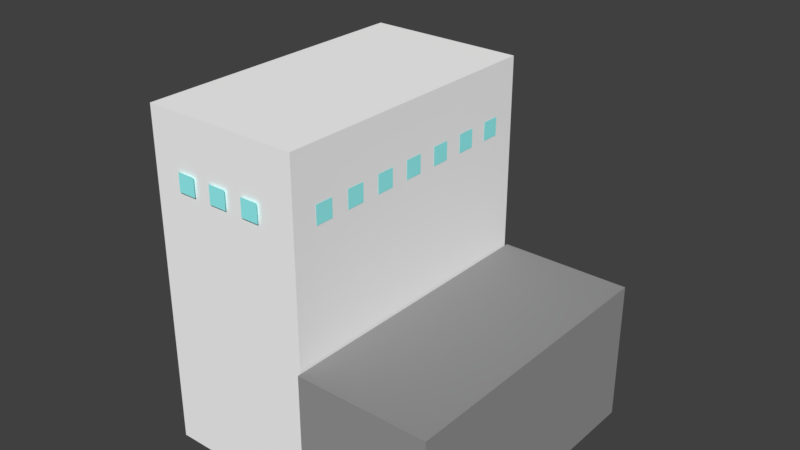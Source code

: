 # Source: rocket.blend  (saved by Blender 2.79.0; exported with 4.5.12 LTS)
import bpy
from mathutils import Matrix  # noqa: F401  (used for matrix-valued properties, if any)

bpy.ops.wm.read_factory_settings(use_empty=True)
scene = bpy.context.scene
scene.name = 'Scene'

# ---- collections
col_collection_1 = bpy.data.collections.new('Collection 1'); scene.collection.children.link(col_collection_1)

# ---- materials (node trees are filled in below, after node groups)
mat_material_006 = bpy.data.materials.new('Material.006')
mat_material_006.alpha_threshold = 0.0
mat_material_006.use_transparent_shadow = False
mat_material_006.diffuse_color = (0.0, 0.0, 0.0, 1.0)
mat_material_006.roughness = 0.5
mat_material_007 = bpy.data.materials.new('Material.007')
mat_material_007.alpha_threshold = 0.0
mat_material_007.use_transparent_shadow = False
mat_material_007.roughness = 0.5
mat_material = bpy.data.materials.new('Material')
mat_material.alpha_threshold = 0.0
mat_material.use_transparent_shadow = False
mat_material.diffuse_color = (1.0, 1.0, 1.0, 1.0)
mat_material.roughness = 0.5
mat_material_001 = bpy.data.materials.new('Material.001')
mat_material_001.alpha_threshold = 0.0
mat_material_001.use_transparent_shadow = False
mat_material_001.diffuse_color = (0.04696, 0.01646, 1.196e-07, 1.0)
mat_material_001.roughness = 0.5
mat_material_004 = bpy.data.materials.new('Material.004')
mat_material_004.alpha_threshold = 0.0
mat_material_004.use_transparent_shadow = False
mat_material_004.diffuse_color = (0.3185, 0.3185, 0.3185, 1.0)
mat_material_004.roughness = 0.5
mat_material_005 = bpy.data.materials.new('Material.005')
mat_material_005.alpha_threshold = 0.0
mat_material_005.use_transparent_shadow = False
mat_material_005.diffuse_color = (0.3374, 1.0, 1.0, 1.0)
mat_material_005.roughness = 0.5
mat_material_002 = bpy.data.materials.new('Material.002')
mat_material_002.alpha_threshold = 0.0
mat_material_002.use_transparent_shadow = False
mat_material_002.roughness = 0.5

# ---- material node trees

# ---- world
world_world = bpy.data.worlds.new('World'); scene.world = world_world
world_world.color = (0.05088, 0.05088, 0.05088)
world_world.use_sun_shadow = False
world_world.sun_shadow_jitter_overblur = 0.0
world_world.cycles.sampling_method = 'MANUAL'

# ---- meshes
me_cube = bpy.data.meshes.new('Cube')
me_cube.from_pydata([(-1.0, -1.0, -1.0), (-1.0, 1.0, -1.0), (1.0, -1.0, -1.0), (1.0, 1.0, -1.0), (-1.4, 0.0, -1.0), (0.0, 1.4, -1.0), (1.4, 0.0, -1.0), (0.0, -1.4, -1.0), (-1.3, -0.5, -1.0), (-0.5, 1.3, -1.0), (1.3, 0.5, -1.0), (0.5, -1.3, -1.0), (-1.3, 0.5, -1.0), (0.5, 1.3, -1.0), (1.3, -0.5, -1.0), (-0.5, -1.3, -1.0), (-1.0, -1.0, 2.0), (-1.0, 1.0, 2.0), (1.0, -1.0, 2.0), (1.0, 1.0, 2.0), (-1.4, 0.0, 2.0), (0.0, 1.4, 2.0), (1.4, 0.0, 2.0), (0.0, -1.4, 2.0), (-1.3, -0.5, 2.0), (-0.5, 1.3, 2.0), (1.3, 0.5, 2.0), (0.5, -1.3, 2.0), (-1.3, 0.5, 2.0), (0.5, 1.3, 2.0), (1.3, -0.5, 2.0), (-0.5, -1.3, 2.0), (-1.0, -1.0, 13.0), (-1.0, 1.0, 13.0), (1.0, -1.0, 13.0), (1.0, 1.0, 13.0), (-1.4, 0.0, 13.0), (0.0, 1.4, 13.0), (1.4, 0.0, 13.0), (0.0, -1.4, 13.0), (-1.3, -0.5, 13.0), (-0.5, 1.3, 13.0), (1.3, 0.5, 13.0), (0.5, -1.3, 13.0), (-1.3, 0.5, 13.0), (0.5, 1.3, 13.0), (1.3, -0.5, 13.0), (-0.5, -1.3, 13.0), (-1.0, -1.0, 17.0), (-1.0, 1.0, 17.0), (1.0, -1.0, 17.0), (1.0, 1.0, 17.0), (-1.4, 0.0, 17.0), (0.0, 1.4, 17.0), (1.4, 0.0, 17.0), (0.0, -1.4, 17.0), (-1.3, -0.5, 17.0), (-0.5, 1.3, 17.0), (1.3, 0.5, 17.0), (0.5, -1.3, 17.0), (-1.3, 0.5, 17.0), (0.5, 1.3, 17.0), (1.3, -0.5, 17.0), (-0.5, -1.3, 17.0), (-1.0, -1.0, 17.4), (-1.0, 1.0, 17.4), (1.0, -1.0, 17.4), (1.0, 1.0, 17.4), (-1.4, 0.0, 17.4), (0.0, 1.4, 17.4), (1.4, 0.0, 17.4), (0.0, -1.4, 17.4), (-1.3, -0.5, 17.4), (-0.5, 1.3, 17.4), (1.3, 0.5, 17.4), (0.5, -1.3, 17.4), (-1.3, 0.5, 17.4), (0.5, 1.3, 17.4), (1.3, -0.5, 17.4), (-0.5, -1.3, 17.4), (-1.0, -1.0, 19.4), (-1.0, 1.0, 19.4), (1.0, -1.0, 19.4), (1.0, 1.0, 19.4), (-1.4, 0.0, 19.4), (0.0, 1.4, 19.4), (1.4, 0.0, 19.4), (0.0, -1.4, 19.4), (-1.3, -0.5, 19.4), (-0.5, 1.3, 19.4), (1.3, 0.5, 19.4), (0.5, -1.3, 19.4), (-1.3, 0.5, 19.4), (0.5, 1.3, 19.4), (1.3, -0.5, 19.4), (-0.5, -1.3, 19.4), (-2.235e-08, 0.2788, 20.79), (-2.235e-08, 0.794, 20.4), (-2.234e-08, 1.188, 20.09), (-2.234e-08, 1.402, 19.58), (0.1067, 0.2576, 20.79), (0.3038, 0.7336, 20.4), (0.4547, 1.098, 20.09), (0.5364, 1.295, 19.58), (0.1972, 0.1972, 20.79), (0.5614, 0.5614, 20.4), (0.8403, 0.8403, 20.09), (0.9912, 0.9912, 19.58), (0.2576, 0.1067, 20.79), (0.7336, 0.3039, 20.4), (1.098, 0.4547, 20.09), (1.295, 0.5364, 19.58), (0.2788, -3.787e-07, 20.77), (0.794, -3.574e-07, 20.4), (1.188, -3.893e-07, 20.09), (1.402, -4.745e-07, 19.58), (0.2576, -0.1067, 20.77), (0.7336, -0.3039, 20.4), (1.098, -0.4547, 20.09), (1.295, -0.5364, 19.58), (0.1972, -0.1972, 20.79), (0.5614, -0.5614, 20.4), (0.8403, -0.8403, 20.09), (0.9912, -0.9912, 19.58), (0.1067, -0.2576, 20.79), (0.3038, -0.7336, 20.4), (0.4547, -1.098, 20.09), (0.5364, -1.295, 19.58), (-2.235e-08, -0.2788, 20.79), (-2.235e-08, -0.794, 20.4), (-2.234e-08, -1.188, 20.09), (-2.234e-08, -1.402, 19.58), (-0.1067, -0.2576, 20.79), (-0.3039, -0.7336, 20.4), (-0.4547, -1.098, 20.09), (-0.5364, -1.295, 19.58), (-2.235e-08, -7.069e-07, 20.84), (-0.1972, -0.1972, 20.79), (-0.5614, -0.5614, 20.4), (-0.8403, -0.8403, 20.09), (-0.9912, -0.9912, 19.58), (-0.2576, -0.1067, 20.79), (-0.7336, -0.3039, 20.4), (-1.098, -0.4547, 20.09), (-1.295, -0.5364, 19.58), (-0.2788, -3.574e-07, 20.79), (-0.794, -3.148e-07, 20.4), (-1.188, -1.125e-07, 20.09), (-1.402, -4.86e-08, 19.58), (-0.2576, 0.1067, 20.79), (-0.7336, 0.3038, 20.4), (-1.098, 0.4547, 20.09), (-1.295, 0.5364, 19.58), (-0.1972, 0.1972, 20.79), (-0.5614, 0.5614, 20.4), (-0.8403, 0.8403, 20.09), (-0.9912, 0.9912, 19.58), (-0.1067, 0.2576, 20.79), (-0.3039, 0.7336, 20.4), (-0.4547, 1.098, 20.09), (-0.5364, 1.295, 19.58)], [], [(1, 12, 28, 17), (12, 4, 20, 28), (11, 2, 18, 27), (4, 8, 24, 20), (13, 5, 21, 29), (3, 13, 29, 19), (14, 6, 22, 30), (2, 14, 30, 18), (15, 7, 23, 31), (8, 0, 16, 24), (0, 15, 31, 16), (7, 11, 27, 23), (9, 1, 17, 25), (6, 10, 26, 22), (10, 3, 19, 26), (5, 9, 25, 21), (30, 22, 38, 46), (18, 30, 46, 34), (31, 23, 39, 47), (24, 16, 32, 40), (16, 31, 47, 32), (23, 27, 43, 39), (25, 17, 33, 41), (22, 26, 42, 38), (26, 19, 35, 42), (21, 25, 41, 37), (27, 18, 34, 43), (20, 24, 40, 36), (28, 20, 36, 44), (17, 28, 44, 33), (29, 21, 37, 45), (19, 29, 45, 35), (36, 40, 56, 52), (44, 36, 52, 60), (33, 44, 60, 49), (45, 37, 53, 61), (35, 45, 61, 51), (46, 38, 54, 62), (34, 46, 62, 50), (47, 39, 55, 63), (40, 32, 48, 56), (32, 47, 63, 48), (39, 43, 59, 55), (41, 33, 49, 57), (38, 42, 58, 54), (42, 35, 51, 58), (37, 41, 57, 53), (43, 34, 50, 59), (57, 49, 65, 73), (54, 58, 74, 70), (58, 51, 67, 74), (53, 57, 73, 69), (59, 50, 66, 75), (52, 56, 72, 68), (60, 52, 68, 76), (49, 60, 76, 65), (61, 53, 69, 77), (51, 61, 77, 67), (62, 54, 70, 78), (50, 62, 78, 66), (63, 55, 71, 79), (56, 48, 64, 72), (48, 63, 79, 64), (55, 59, 75, 71), (78, 70, 86, 94), (66, 78, 94, 82), (79, 71, 87, 95), (72, 64, 80, 88), (64, 79, 95, 80), (71, 75, 91, 87), (73, 65, 81, 89), (70, 74, 90, 86), (74, 67, 83, 90), (69, 73, 89, 85), (75, 66, 82, 91), (68, 72, 88, 84), (76, 68, 84, 92), (65, 76, 92, 81), (77, 69, 85, 93), (67, 77, 93, 83), (101, 97, 96, 100), (102, 98, 97, 101), (103, 99, 98, 102), (158, 97, 98, 159), (136, 104, 100), (109, 105, 104, 108), (106, 102, 101, 105), (110, 106, 105, 109), (115, 111, 110, 114), (136, 108, 104), (113, 109, 108, 112), (114, 110, 109, 113), (136, 112, 108), (117, 113, 112, 116), (119, 115, 114, 118), (118, 114, 113, 117), (136, 116, 112), (121, 117, 116, 120), (123, 119, 118, 122), (122, 118, 117, 121), (125, 121, 120, 124), (127, 123, 122, 126), (136, 120, 116), (126, 122, 121, 125), (129, 125, 124, 128), (131, 127, 126, 130), (136, 124, 120), (130, 126, 125, 129), (134, 130, 129, 133), (133, 129, 128, 132), (135, 131, 130, 134), (136, 128, 124), (139, 134, 133, 138), (140, 135, 134, 139), (138, 133, 132, 137), (136, 132, 128), (142, 138, 137, 141), (144, 140, 139, 143), (136, 137, 132), (143, 139, 138, 142), (146, 142, 141, 145), (148, 144, 143, 147), (136, 141, 137), (147, 143, 142, 146), (150, 146, 145, 149), (136, 145, 141), (152, 148, 147, 151), (151, 147, 146, 150), (136, 149, 145), (156, 152, 151, 155), (154, 150, 149, 153), (155, 151, 150, 154), (160, 156, 155, 159), (136, 153, 149), (158, 154, 153, 157), (159, 155, 154, 158), (99, 103, 107, 111, 115, 119, 123, 127, 131, 135, 140, 144, 148, 152, 156, 160), (136, 157, 153), (88, 80, 95, 87, 91, 82, 94, 86, 90, 83, 93, 85, 89, 81, 92, 84), (136, 96, 157), (159, 98, 99, 160), (111, 107, 106, 110), (107, 103, 102, 106), (105, 101, 100, 104), (136, 100, 96), (158, 157, 96, 97), (85, 93, 99), (160, 89, 99), (111, 83, 107), (93, 103, 99), (103, 93, 83), (81, 89, 160), (83, 103, 107), (156, 160, 81), (90, 111, 83), (156, 152, 81), (152, 81, 92), (92, 152, 148), (115, 111, 90), (115, 90, 86), (84, 92, 148), (115, 86, 94), (88, 84, 148), (88, 148, 144), (119, 115, 94), (119, 94, 82), (80, 88, 144), (140, 144, 80), (82, 119, 123), (135, 140, 80), (82, 123, 127), (127, 82, 91), (95, 80, 135), (95, 135, 131), (131, 127, 91), (87, 95, 131), (131, 91, 87), (89, 85, 99)])
me_cube.polygons.foreach_set('material_index', [0, 0, 0, 0, 0, 0, 0, 0, 0, 0, 0, 0, 0, 0, 0, 0, 1, 1, 1, 1, 1, 1, 1, 1, 1, 1, 1, 1, 1, 1, 1, 1, 0, 0, 0, 0, 0, 0, 0, 0, 0, 0, 0, 0, 0, 0, 0, 0, 1, 1, 1, 1, 1, 1, 1, 1, 1, 1, 1, 1, 1, 1, 1, 1, 1, 1, 1, 1, 1, 1, 1, 1, 1, 1, 1, 1, 1, 1, 1, 1, 1, 1, 1, 1, 1, 1, 1, 1, 1, 1, 1, 1, 1, 1, 1, 1, 1, 1, 1, 1, 1, 1, 1, 1, 1, 1, 1, 1, 1, 1, 1, 1, 1, 1, 1, 1, 1, 1, 1, 1, 1, 1, 1, 1, 1, 1, 1, 1, 1, 1, 1, 1, 1, 1, 1, 1, 1, 1, 1, 1, 1, 1, 1, 1, 1, 1, 1, 1, 1, 1, 1, 1, 1, 1, 1, 1, 1, 1, 1, 1, 1, 1, 1, 1, 1, 1, 1, 1, 1, 1, 1, 1, 1, 1, 1, 1, 1, 1])
me_cube.materials.append(mat_material_006)
me_cube.materials.append(mat_material_007)
me_cube.use_remesh_preserve_volume = False
me_cube.use_remesh_preserve_attributes = False
me_cube.use_mirror_vertex_groups = False
me_cube.update()
me_cube_002 = bpy.data.meshes.new('Cube.002')
me_cube_002.from_pydata([(-1.0, -0.1071, -1.632), (-1.0, 1.0, -1.632), (1.0, -0.1071, -1.632), (1.0, 1.0, -1.632), (-1.0, 1.0, 0.7015), (1.0, 1.0, 0.7015), (1.0, -0.1071, 0.7015), (-1.0, -0.1071, 0.7015), (-1.029, -0.1162, -1.633), (-1.029, -0.1162, -0.6504), (1.015, -0.1162, -1.633), (1.015, -0.1162, -0.6504), (-1.029, -1.035, -1.633), (-1.029, -1.035, -0.6504), (1.015, -1.035, -1.633), (1.015, -1.035, -0.6504), (-0.06087, -0.1088, 0.3401), (-0.06087, -0.1088, 0.2126), (0.06668, -0.1088, 0.3401), (0.06668, -0.1088, 0.2126), (0.1942, -0.1088, 0.3401), (0.1942, -0.1088, 0.2126), (0.3218, -0.1088, 0.3401), (0.3218, -0.1088, 0.2126), (0.4493, -0.1088, 0.3401), (0.4493, -0.1088, 0.2126), (0.5769, -0.1088, 0.3401), (0.5769, -0.1088, 0.2126), (0.7044, -0.1088, 0.3401), (0.7044, -0.1088, 0.2126), (0.832, -0.1088, 0.3401), (0.832, -0.1088, 0.2126), (-0.316, -0.1088, 0.3401), (-0.316, -0.1088, 0.2126), (-0.1884, -0.1088, 0.3401), (-0.1884, -0.1088, 0.2126), (-0.5711, -0.1088, 0.3401), (-0.5711, -0.1088, 0.2126), (-0.4435, -0.1088, 0.3401), (-0.4435, -0.1088, 0.2126), (-0.8262, -0.1088, 0.3401), (-0.8262, -0.1088, 0.2126), (-0.6986, -0.1088, 0.3401), (-0.6986, -0.1088, 0.2126), (-0.06197, 1.019, 0.3401), (-0.06197, 1.019, 0.2126), (0.06558, 1.019, 0.3401), (0.06558, 1.019, 0.2126), (0.1931, 1.019, 0.3401), (0.1931, 1.019, 0.2126), (0.3207, 1.019, 0.3401), (0.3207, 1.019, 0.2126), (0.4482, 1.019, 0.3401), (0.4482, 1.019, 0.2126), (0.5758, 1.019, 0.3401), (0.5758, 1.019, 0.2126), (0.7033, 1.019, 0.3401), (0.7033, 1.019, 0.2126), (0.8309, 1.019, 0.3401), (0.8309, 1.019, 0.2126), (-0.3171, 1.019, 0.3401), (-0.3171, 1.019, 0.2126), (-0.1895, 1.019, 0.3401), (-0.1895, 1.019, 0.2126), (-0.5722, 1.019, 0.3401), (-0.5722, 1.019, 0.2126), (-0.4446, 1.019, 0.3401), (-0.4446, 1.019, 0.2126), (-0.8273, 1.019, 0.3401), (-0.8273, 1.019, 0.2126), (-0.6997, 1.019, 0.3401), (-0.6997, 1.019, 0.2126), (-1.018, 0.4014, 0.3401), (-1.018, 0.4014, 0.2126), (-1.018, 0.529, 0.3401), (-1.018, 0.529, 0.2126), (-1.018, 0.6565, 0.3401), (-1.018, 0.6565, 0.2126), (-1.018, 0.7841, 0.3401), (-1.018, 0.7841, 0.2126), (-1.018, 0.1463, 0.3401), (-1.018, 0.1463, 0.2126), (-1.018, 0.2739, 0.3401), (-1.018, 0.2739, 0.2126), (1.023, 0.3376, 0.3401), (1.023, 0.3376, 0.2126), (1.023, 0.4652, 0.3401), (1.023, 0.4652, 0.2126), (1.023, 0.5927, 0.3401), (1.023, 0.5927, 0.2126), (1.023, 0.7203, 0.3401), (1.023, 0.7203, 0.2126), (1.023, 0.08252, 0.3401), (1.023, 0.08253, 0.2126), (1.023, 0.2101, 0.3401), (1.023, 0.2101, 0.2126)], [], [(3, 5, 6, 2), (6, 7, 0, 2), (0, 7, 4, 1), (1, 4, 5, 3), (1, 3, 2, 0), (4, 7, 6, 5), (8, 9, 11, 10), (10, 11, 15, 14), (14, 15, 13, 12), (12, 13, 9, 8), (10, 14, 12, 8), (15, 11, 9, 13), (16, 17, 19, 18), (20, 21, 23, 22), (24, 25, 27, 26), (28, 29, 31, 30), (32, 33, 35, 34), (36, 37, 39, 38), (40, 41, 43, 42), (44, 45, 47, 46), (48, 49, 51, 50), (52, 53, 55, 54), (56, 57, 59, 58), (60, 61, 63, 62), (64, 65, 67, 66), (68, 69, 71, 70), (72, 73, 75, 74), (76, 77, 79, 78), (80, 81, 83, 82), (84, 85, 87, 86), (88, 89, 91, 90), (92, 93, 95, 94)])
me_cube_002.polygons.foreach_set('material_index', [0, 0, 0, 0, 0, 0, 2, 2, 2, 2, 2, 2, 3, 3, 3, 3, 3, 3, 3, 3, 3, 3, 3, 3, 3, 3, 3, 3, 3, 3, 3, 3])
me_cube_002.materials.append(mat_material)
me_cube_002.materials.append(mat_material_001)
me_cube_002.materials.append(mat_material_004)
me_cube_002.materials.append(mat_material_005)
me_cube_002.use_remesh_preserve_volume = False
me_cube_002.use_remesh_preserve_attributes = False
me_cube_002.use_mirror_vertex_groups = False
me_cube_002.update()
me_cube_001 = bpy.data.meshes.new('Cube.001')
me_cube_001.from_pydata([(-1.0, -1.0, -1.0), (-1.0, -1.0, 1.0), (-1.0, 1.0, -1.0), (-1.0, 1.0, 1.0), (1.0, -1.0, -1.0), (1.0, -1.0, 1.0), (1.0, 1.0, -1.0), (1.0, 1.0, 1.0)], [(2, 0), (0, 1), (1, 3), (3, 2), (6, 2), (3, 7), (7, 6), (4, 6), (7, 5), (5, 4), (0, 4), (5, 1)], [])
me_cube_001.materials.append(mat_material_002)
me_cube_001.use_remesh_preserve_volume = False
me_cube_001.use_remesh_preserve_attributes = False
me_cube_001.use_mirror_vertex_groups = False
me_cube_001.update()

# ---- objects
ob_cube_001 = bpy.data.objects.new('Cube.001', me_cube)
ob_cube = bpy.data.objects.new('Cube', me_cube_002)
ob_boundary = bpy.data.objects.new('Boundary', me_cube_001)

# ---- transforms, parenting, visibility, modifiers, constraints
ob_cube_001.location = (9.0, 0.0, -14.5)
ob_cube_001.scale = (1.4, 1.4, 1.4)
ob_cube_001.show_instancer_for_render = False
ob_cube_001.instance_type = 'VERTS'
ob_cube_001.lineart.crease_threshold = 0.0
ob_cube.location = (-0.1563, 0.05201, -5.273)
ob_cube.rotation_euler = (0.0, -0.0, 1.571)
ob_cube.scale = (15.68, 15.68, 15.68)
ob_cube.lineart.crease_threshold = 0.0
ob_boundary.location = (0.0, 0.0, 0.0)
ob_boundary.scale = (16.0, 16.0, 16.0)
ob_boundary.lineart.crease_threshold = 0.0

# ---- collection membership
col_collection_1.objects.link(ob_cube_001)
col_collection_1.objects.link(ob_cube)
col_collection_1.objects.link(ob_boundary)

# ---- scene / render settings (as saved in the file)
scene.frame_start = 1; scene.frame_end = 250; scene.frame_set(0)
scene.render.engine = 'BLENDER_EEVEE_NEXT'
scene.render.resolution_percentage = 50
scene.render.dither_intensity = 0.0
scene.cycles.use_denoising = False
scene.cycles.samples = 128
scene.cycles.sampling_pattern = 'TABULATED_SOBOL'
scene.cycles.use_adaptive_sampling = False
scene.cycles.use_light_tree = False
scene.cycles.blur_glossy = 0.0
scene.cycles.sample_clamp_indirect = 0.0
scene.view_settings.view_transform = 'Standard'
bpy.context.view_layer.update()

# ---- added for rendering (the .blend has no active camera and no usable light): camera, sun
cam_auto = bpy.data.cameras.new('AutoCamera')
cam_auto.lens = 50.0
cam_auto.sensor_width = 36.0
cam_auto.clip_end = 1060.89
ob_auto_camera = bpy.data.objects.new('AutoCamera', cam_auto)
scene.collection.objects.link(ob_auto_camera)
ob_auto_camera.location = (60.4181, -72.5389, 40.9243)
ob_auto_camera.rotation_euler = (1.09748, -7.21219e-08, 0.694738)
scene.camera = ob_auto_camera
light_auto_sun = bpy.data.lights.new('AutoSun', 'SUN')
light_auto_sun.energy = 3.0
light_auto_sun.angle = 0.0523599
ob_auto_sun = bpy.data.objects.new('AutoSun', light_auto_sun)
scene.collection.objects.link(ob_auto_sun)
ob_auto_sun.rotation_euler = (0.872665, 0.174533, 0.523599)
bpy.context.view_layer.update()
